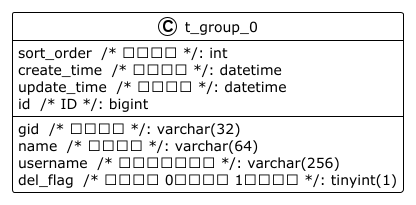

The diagram above was rendered by PlantUML. Its source (embedded in the PNG):
@startuml

!theme plain
top to bottom direction
skinparam linetype ortho

class t_group_0 {
   gid  /* 分组标识 */: varchar(32)
   name  /* 分组名称 */: varchar(64)
   username  /* 创建分组用户名 */: varchar(256)
   sort_order  /* 分组排序 */: int
   create_time  /* 创建时间 */: datetime
   update_time  /* 修改时间 */: datetime
   del_flag  /* 删除标识 0：未删除 1：已删除 */: tinyint(1)
   id  /* ID */: bigint
}

@enduml